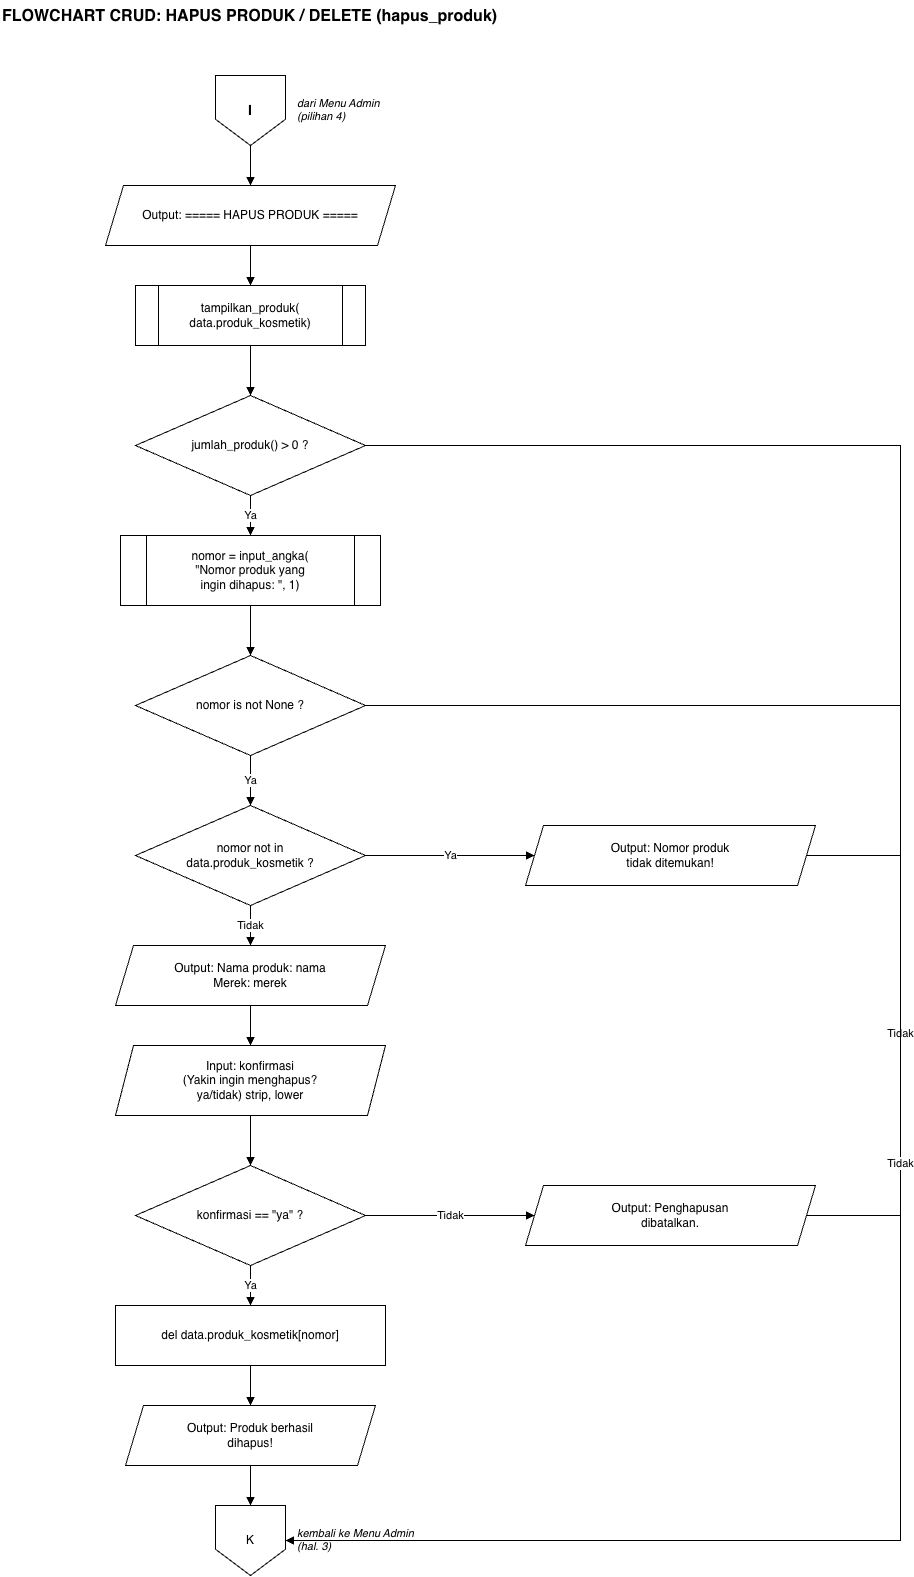

The diagram above was exported from draw.io. Its source (the exported page's mxGraphModel, read from the mxfile embedded in the PNG):
<mxGraphModel dx="1252" dy="906" grid="1" gridSize="10" guides="1" tooltips="1" connect="1" arrows="1" fold="1" page="1" pageScale="1" pageWidth="850" pageHeight="1100" math="0" shadow="0">
  <root>
    <mxCell id="0" />
    <mxCell id="1" parent="0" />
    <mxCell id="c2" parent="1" style="whiteSpace=wrap;html=1;fillColor=#fff;strokeColor=#000;fontColor=#000;text;strokeColor=none;fillColor=none;fontStyle=1;fontSize=16;" value="FLOWCHART CRUD: HAPUS PRODUK / DELETE (hapus_produk)" vertex="1">
      <mxGeometry height="40" width="700" x="100" y="20" as="geometry" />
    </mxCell>
    <mxCell id="c3" parent="1" style="whiteSpace=wrap;html=1;fillColor=#fff;strokeColor=#000;fontColor=#000;shape=offPageConnector;fontStyle=1;fontSize=14;" value="I" vertex="1">
      <mxGeometry height="70" width="70" x="315" y="95" as="geometry" />
    </mxCell>
    <mxCell id="c4" parent="1" style="whiteSpace=wrap;html=1;fillColor=#fff;strokeColor=#000;fontColor=#000;text;strokeColor=none;fillColor=none;fontSize=11;fontStyle=2;" value="dari Menu Admin&lt;br&gt;(pilihan 4)" vertex="1">
      <mxGeometry height="40" width="140" x="395" y="110" as="geometry" />
    </mxCell>
    <mxCell id="c5" parent="1" style="whiteSpace=wrap;html=1;fillColor=#fff;strokeColor=#000;fontColor=#000;shape=parallelogram;perimeter=parallelogramPerimeter;fixedSize=1;size=18;" value="Output: ===== HAPUS PRODUK =====" vertex="1">
      <mxGeometry height="60" width="290" x="205" y="205" as="geometry" />
    </mxCell>
    <mxCell id="c6" edge="1" parent="1" source="c3" style="edgeStyle=orthogonalEdgeStyle;rounded=0;html=1;endArrow=block;endFill=1;strokeColor=#000;fontColor=#000;labelBackgroundColor=#fff;exitX=0.5;exitY=1;entryX=0.5;entryY=0;" target="c5" value="">
      <mxGeometry relative="1" as="geometry" />
    </mxCell>
    <mxCell id="c7" parent="1" style="whiteSpace=wrap;html=1;fillColor=#fff;strokeColor=#000;fontColor=#000;shape=process;backgroundOutline=1;" value="tampilkan_produk(&lt;br&gt;data.produk_kosmetik)" vertex="1">
      <mxGeometry height="60" width="230" x="235" y="305" as="geometry" />
    </mxCell>
    <mxCell id="c8" edge="1" parent="1" source="c5" style="edgeStyle=orthogonalEdgeStyle;rounded=0;html=1;endArrow=block;endFill=1;strokeColor=#000;fontColor=#000;labelBackgroundColor=#fff;exitX=0.5;exitY=1;entryX=0.5;entryY=0;" target="c7" value="">
      <mxGeometry relative="1" as="geometry" />
    </mxCell>
    <mxCell id="c9" parent="1" style="whiteSpace=wrap;html=1;fillColor=#fff;strokeColor=#000;fontColor=#000;rhombus;" value="jumlah_produk() &amp;gt; 0 ?" vertex="1">
      <mxGeometry height="100" width="230" x="235" y="415" as="geometry" />
    </mxCell>
    <mxCell id="c10" edge="1" parent="1" source="c7" style="edgeStyle=orthogonalEdgeStyle;rounded=0;html=1;endArrow=block;endFill=1;strokeColor=#000;fontColor=#000;labelBackgroundColor=#fff;exitX=0.5;exitY=1;entryX=0.5;entryY=0;" target="c9" value="">
      <mxGeometry relative="1" as="geometry" />
    </mxCell>
    <mxCell id="c11" parent="1" style="whiteSpace=wrap;html=1;fillColor=#fff;strokeColor=#000;fontColor=#000;shape=process;backgroundOutline=1;" value="nomor = input_angka(&lt;br&gt;&quot;Nomor produk yang&lt;br&gt;ingin dihapus: &quot;, 1)" vertex="1">
      <mxGeometry height="70" width="260" x="220" y="555" as="geometry" />
    </mxCell>
    <mxCell id="c12" edge="1" parent="1" source="c9" style="edgeStyle=orthogonalEdgeStyle;rounded=0;html=1;endArrow=block;endFill=1;strokeColor=#000;fontColor=#000;labelBackgroundColor=#fff;exitX=0.5;exitY=1;entryX=0.5;entryY=0;" target="c11" value="Ya">
      <mxGeometry relative="1" as="geometry" />
    </mxCell>
    <mxCell id="c13" parent="1" style="whiteSpace=wrap;html=1;fillColor=#fff;strokeColor=#000;fontColor=#000;rhombus;" value="nomor is not None ?" vertex="1">
      <mxGeometry height="100" width="230" x="235" y="675" as="geometry" />
    </mxCell>
    <mxCell id="c14" edge="1" parent="1" source="c11" style="edgeStyle=orthogonalEdgeStyle;rounded=0;html=1;endArrow=block;endFill=1;strokeColor=#000;fontColor=#000;labelBackgroundColor=#fff;exitX=0.5;exitY=1;entryX=0.5;entryY=0;" target="c13" value="">
      <mxGeometry relative="1" as="geometry" />
    </mxCell>
    <mxCell id="c15" parent="1" style="whiteSpace=wrap;html=1;fillColor=#fff;strokeColor=#000;fontColor=#000;rhombus;" value="nomor not in&lt;br&gt;data.produk_kosmetik ?" vertex="1">
      <mxGeometry height="100" width="230" x="235" y="825" as="geometry" />
    </mxCell>
    <mxCell id="c16" edge="1" parent="1" source="c13" style="edgeStyle=orthogonalEdgeStyle;rounded=0;html=1;endArrow=block;endFill=1;strokeColor=#000;fontColor=#000;labelBackgroundColor=#fff;exitX=0.5;exitY=1;entryX=0.5;entryY=0;" target="c15" value="Ya">
      <mxGeometry relative="1" as="geometry" />
    </mxCell>
    <mxCell id="c17" parent="1" style="whiteSpace=wrap;html=1;fillColor=#fff;strokeColor=#000;fontColor=#000;shape=parallelogram;perimeter=parallelogramPerimeter;fixedSize=1;size=18;" value="Output: Nomor produk&lt;br&gt;tidak ditemukan!" vertex="1">
      <mxGeometry height="60" width="290" x="625" y="845" as="geometry" />
    </mxCell>
    <mxCell id="c18" edge="1" parent="1" source="c15" style="edgeStyle=orthogonalEdgeStyle;rounded=0;html=1;endArrow=block;endFill=1;strokeColor=#000;fontColor=#000;labelBackgroundColor=#fff;exitX=1;exitY=0.5;entryX=0;entryY=0.5;" target="c17" value="Ya">
      <mxGeometry relative="1" as="geometry" />
    </mxCell>
    <mxCell id="c19" parent="1" style="whiteSpace=wrap;html=1;fillColor=#fff;strokeColor=#000;fontColor=#000;shape=parallelogram;perimeter=parallelogramPerimeter;fixedSize=1;size=18;" value="Output: Nama produk: nama&lt;br&gt;Merek: merek" vertex="1">
      <mxGeometry height="60" width="270" x="215" y="965" as="geometry" />
    </mxCell>
    <mxCell id="c20" edge="1" parent="1" source="c15" style="edgeStyle=orthogonalEdgeStyle;rounded=0;html=1;endArrow=block;endFill=1;strokeColor=#000;fontColor=#000;labelBackgroundColor=#fff;exitX=0.5;exitY=1;entryX=0.5;entryY=0;" target="c19" value="Tidak">
      <mxGeometry relative="1" as="geometry" />
    </mxCell>
    <mxCell id="c21" parent="1" style="whiteSpace=wrap;html=1;fillColor=#fff;strokeColor=#000;fontColor=#000;shape=parallelogram;perimeter=parallelogramPerimeter;fixedSize=1;size=18;" value="Input: konfirmasi&lt;br&gt;(Yakin ingin menghapus?&lt;br&gt;ya/tidak) strip, lower" vertex="1">
      <mxGeometry height="70" width="270" x="215" y="1065" as="geometry" />
    </mxCell>
    <mxCell id="c22" edge="1" parent="1" source="c19" style="edgeStyle=orthogonalEdgeStyle;rounded=0;html=1;endArrow=block;endFill=1;strokeColor=#000;fontColor=#000;labelBackgroundColor=#fff;exitX=0.5;exitY=1;entryX=0.5;entryY=0;" target="c21" value="">
      <mxGeometry relative="1" as="geometry" />
    </mxCell>
    <mxCell id="c23" parent="1" style="whiteSpace=wrap;html=1;fillColor=#fff;strokeColor=#000;fontColor=#000;rhombus;" value="konfirmasi == &quot;ya&quot; ?" vertex="1">
      <mxGeometry height="100" width="230" x="235" y="1185" as="geometry" />
    </mxCell>
    <mxCell id="c24" edge="1" parent="1" source="c21" style="edgeStyle=orthogonalEdgeStyle;rounded=0;html=1;endArrow=block;endFill=1;strokeColor=#000;fontColor=#000;labelBackgroundColor=#fff;exitX=0.5;exitY=1;entryX=0.5;entryY=0;" target="c23" value="">
      <mxGeometry relative="1" as="geometry" />
    </mxCell>
    <mxCell id="c25" parent="1" style="whiteSpace=wrap;html=1;fillColor=#fff;strokeColor=#000;fontColor=#000;shape=parallelogram;perimeter=parallelogramPerimeter;fixedSize=1;size=18;" value="Output: Penghapusan&lt;br&gt;dibatalkan." vertex="1">
      <mxGeometry height="60" width="290" x="625" y="1205" as="geometry" />
    </mxCell>
    <mxCell id="c26" edge="1" parent="1" source="c23" style="edgeStyle=orthogonalEdgeStyle;rounded=0;html=1;endArrow=block;endFill=1;strokeColor=#000;fontColor=#000;labelBackgroundColor=#fff;exitX=1;exitY=0.5;entryX=0;entryY=0.5;" target="c25" value="Tidak">
      <mxGeometry relative="1" as="geometry" />
    </mxCell>
    <mxCell id="c27" parent="1" style="whiteSpace=wrap;html=1;fillColor=#fff;strokeColor=#000;fontColor=#000;rounded=0;" value="del data.produk_kosmetik[nomor]" vertex="1">
      <mxGeometry height="60" width="270" x="215" y="1325" as="geometry" />
    </mxCell>
    <mxCell id="c28" edge="1" parent="1" source="c23" style="edgeStyle=orthogonalEdgeStyle;rounded=0;html=1;endArrow=block;endFill=1;strokeColor=#000;fontColor=#000;labelBackgroundColor=#fff;exitX=0.5;exitY=1;entryX=0.5;entryY=0;" target="c27" value="Ya">
      <mxGeometry relative="1" as="geometry" />
    </mxCell>
    <mxCell id="c29" parent="1" style="whiteSpace=wrap;html=1;fillColor=#fff;strokeColor=#000;fontColor=#000;shape=parallelogram;perimeter=parallelogramPerimeter;fixedSize=1;size=18;" value="Output: Produk berhasil&lt;br&gt;dihapus!" vertex="1">
      <mxGeometry height="60" width="250" x="225" y="1425" as="geometry" />
    </mxCell>
    <mxCell id="c30" edge="1" parent="1" source="c27" style="edgeStyle=orthogonalEdgeStyle;rounded=0;html=1;endArrow=block;endFill=1;strokeColor=#000;fontColor=#000;labelBackgroundColor=#fff;exitX=0.5;exitY=1;entryX=0.5;entryY=0;" target="c29" value="">
      <mxGeometry relative="1" as="geometry" />
    </mxCell>
    <mxCell id="c31" parent="1" style="whiteSpace=wrap;html=1;fillColor=#fff;strokeColor=#000;fontColor=#000;shape=offPageConnector;" value="K" vertex="1">
      <mxGeometry height="70" width="70" x="315" y="1525" as="geometry" />
    </mxCell>
    <mxCell id="c32" edge="1" parent="1" source="c29" style="edgeStyle=orthogonalEdgeStyle;rounded=0;html=1;endArrow=block;endFill=1;strokeColor=#000;fontColor=#000;labelBackgroundColor=#fff;exitX=0.5;exitY=1;entryX=0.5;entryY=0;" target="c31" value="">
      <mxGeometry relative="1" as="geometry" />
    </mxCell>
    <mxCell id="c33" parent="1" style="whiteSpace=wrap;html=1;fillColor=#fff;strokeColor=#000;fontColor=#000;text;strokeColor=none;fillColor=none;fontSize=11;fontStyle=2;" value="kembali ke Menu Admin&lt;br&gt;(hal. 3)" vertex="1">
      <mxGeometry height="40" width="150" x="395" y="1540" as="geometry" />
    </mxCell>
    <mxCell id="c34" edge="1" parent="1" source="c17" style="edgeStyle=orthogonalEdgeStyle;rounded=0;html=1;endArrow=block;endFill=1;strokeColor=#000;fontColor=#000;labelBackgroundColor=#fff;exitX=1;exitY=0.5;entryX=1;entryY=0.5;" target="c31" value="">
      <mxGeometry relative="1" as="geometry">
        <Array as="points">
          <mxPoint x="1000" y="875" />
          <mxPoint x="1000" y="1560" />
        </Array>
      </mxGeometry>
    </mxCell>
    <mxCell id="c35" edge="1" parent="1" source="c25" style="edgeStyle=orthogonalEdgeStyle;rounded=0;html=1;endArrow=block;endFill=1;strokeColor=#000;fontColor=#000;labelBackgroundColor=#fff;exitX=1;exitY=0.5;entryX=1;entryY=0.5;" target="c31" value="">
      <mxGeometry relative="1" as="geometry">
        <Array as="points">
          <mxPoint x="1000" y="1235" />
          <mxPoint x="1000" y="1560" />
        </Array>
      </mxGeometry>
    </mxCell>
    <mxCell id="c36" edge="1" parent="1" source="c9" style="edgeStyle=orthogonalEdgeStyle;rounded=0;html=1;endArrow=block;endFill=1;strokeColor=#000;fontColor=#000;labelBackgroundColor=#fff;exitX=1;exitY=0.5;entryX=1;entryY=0.5;" target="c31" value="Tidak">
      <mxGeometry relative="1" as="geometry">
        <Array as="points">
          <mxPoint x="1000" y="465" />
          <mxPoint x="1000" y="1560" />
        </Array>
      </mxGeometry>
    </mxCell>
    <mxCell id="c37" edge="1" parent="1" source="c13" style="edgeStyle=orthogonalEdgeStyle;rounded=0;html=1;endArrow=block;endFill=1;strokeColor=#000;fontColor=#000;labelBackgroundColor=#fff;exitX=1;exitY=0.5;entryX=1;entryY=0.5;" target="c31" value="Tidak">
      <mxGeometry relative="1" as="geometry">
        <Array as="points">
          <mxPoint x="1000" y="725" />
          <mxPoint x="1000" y="1560" />
        </Array>
      </mxGeometry>
    </mxCell>
  </root>
</mxGraphModel>